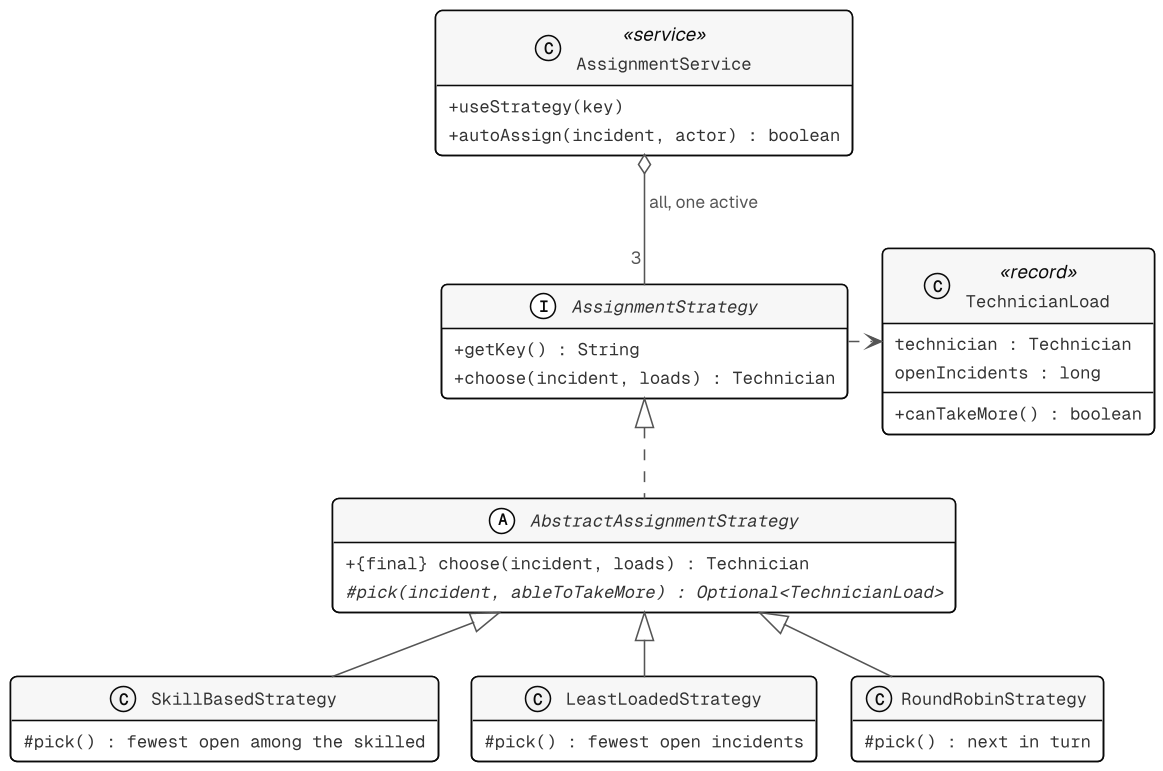

The diagram above was rendered by PlantUML. Its source (embedded in the PNG):
@startuml pattern-strategy
skinparamlocked dpi 150
!include style.iuml
' Strategy and Template Method: interchangeable assignment rules that share one skeleton.

set separator none
hide empty members
skinparam nodesep 22
skinparam ranksep 40

class AssignmentService <<service>> {
  + useStrategy(key)
  + autoAssign(incident, actor) : boolean
}

interface AssignmentStrategy {
  + getKey() : String
  + choose(incident, loads) : Technician
}

abstract class AbstractAssignmentStrategy {
  + {final} choose(incident, loads) : Technician
  # {abstract} pick(incident, ableToTakeMore) : Optional<TechnicianLoad>
}

class SkillBasedStrategy {
  # pick() : fewest open among the skilled
}
class LeastLoadedStrategy {
  # pick() : fewest open incidents
}
class RoundRobinStrategy {
  # pick() : next in turn
}

class TechnicianLoad <<record>> {
  technician : Technician
  openIncidents : long
  + canTakeMore() : boolean
}

AssignmentService o-- "3" AssignmentStrategy : all, one active
AssignmentStrategy <|.. AbstractAssignmentStrategy
AbstractAssignmentStrategy <|-- SkillBasedStrategy
AbstractAssignmentStrategy <|-- LeastLoadedStrategy
AbstractAssignmentStrategy <|-- RoundRobinStrategy
AssignmentStrategy .right.> TechnicianLoad

@enduml